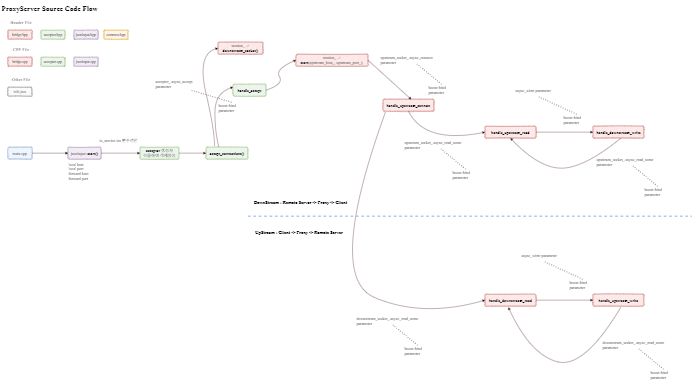

The diagram above was exported from draw.io. Its source (the exported page's mxGraphModel, read from the mxfile embedded in the PNG):
<mxGraphModel dx="1922" dy="936" grid="1" gridSize="10" guides="1" tooltips="1" connect="1" arrows="1" fold="1" page="1" pageScale="1" pageWidth="2336" pageHeight="1654" math="0" shadow="0">
  <root>
    <mxCell id="0" />
    <mxCell id="1" parent="0" />
    <mxCell id="h061LGX5uVM3FiNdkVwj-1" value="main.cpp" style="rounded=1;whiteSpace=wrap;html=1;sketch=1;fillColor=#dae8fc;strokeColor=#6c8ebf;fontSize=13;fontFamily=Times New Roman;" vertex="1" parent="1">
      <mxGeometry x="40" y="490" width="80" height="40" as="geometry" />
    </mxCell>
    <mxCell id="h061LGX5uVM3FiNdkVwj-3" value="&lt;h1&gt;ProxyServer Source Code Flow&lt;/h1&gt;" style="text;html=1;strokeColor=none;fillColor=none;spacing=5;spacingTop=-20;whiteSpace=wrap;overflow=hidden;rounded=0;sketch=1;fontFamily=Times New Roman;" vertex="1" parent="1">
      <mxGeometry x="14" y="10" width="400" height="40" as="geometry" />
    </mxCell>
    <mxCell id="h061LGX5uVM3FiNdkVwj-4" value="&lt;font style=&quot;font-size: 15px&quot;&gt;Header File&lt;/font&gt;" style="text;html=1;strokeColor=none;fillColor=none;align=center;verticalAlign=middle;whiteSpace=wrap;rounded=0;sketch=1;fontFamily=Times New Roman;" vertex="1" parent="1">
      <mxGeometry x="40" y="60" width="89" height="30" as="geometry" />
    </mxCell>
    <mxCell id="h061LGX5uVM3FiNdkVwj-5" value="bridge.hpp" style="rounded=1;whiteSpace=wrap;html=1;sketch=1;fillColor=#f8cecc;strokeColor=#b85450;fontFamily=Times New Roman;" vertex="1" parent="1">
      <mxGeometry x="40" y="100" width="80" height="30" as="geometry" />
    </mxCell>
    <mxCell id="h061LGX5uVM3FiNdkVwj-8" value="acceptor.hpp" style="rounded=1;whiteSpace=wrap;html=1;sketch=1;fillColor=#d5e8d4;strokeColor=#82b366;fontFamily=Times New Roman;" vertex="1" parent="1">
      <mxGeometry x="150" y="100" width="80" height="30" as="geometry" />
    </mxCell>
    <mxCell id="h061LGX5uVM3FiNdkVwj-9" value="jsonInput.hpp" style="rounded=1;whiteSpace=wrap;html=1;sketch=1;fillColor=#e1d5e7;strokeColor=#9673a6;fontFamily=Times New Roman;" vertex="1" parent="1">
      <mxGeometry x="260" y="100" width="80" height="30" as="geometry" />
    </mxCell>
    <mxCell id="h061LGX5uVM3FiNdkVwj-10" value="common.hpp" style="rounded=1;whiteSpace=wrap;html=1;sketch=1;fillColor=#ffe6cc;strokeColor=#d79b00;fontFamily=Times New Roman;" vertex="1" parent="1">
      <mxGeometry x="360" y="100" width="80" height="30" as="geometry" />
    </mxCell>
    <mxCell id="h061LGX5uVM3FiNdkVwj-11" value="&lt;font style=&quot;font-size: 15px&quot;&gt;CPP File&lt;/font&gt;" style="text;html=1;strokeColor=none;fillColor=none;align=center;verticalAlign=middle;whiteSpace=wrap;rounded=0;sketch=1;fontFamily=Times New Roman;" vertex="1" parent="1">
      <mxGeometry x="40" y="150" width="89" height="30" as="geometry" />
    </mxCell>
    <mxCell id="h061LGX5uVM3FiNdkVwj-12" value="bridge.cpp" style="rounded=1;whiteSpace=wrap;html=1;sketch=1;fillColor=#f8cecc;strokeColor=#b85450;fontFamily=Times New Roman;" vertex="1" parent="1">
      <mxGeometry x="40" y="190" width="80" height="30" as="geometry" />
    </mxCell>
    <mxCell id="h061LGX5uVM3FiNdkVwj-13" value="acceptor.cpp" style="rounded=1;whiteSpace=wrap;html=1;sketch=1;fillColor=#d5e8d4;strokeColor=#82b366;fontFamily=Times New Roman;" vertex="1" parent="1">
      <mxGeometry x="150" y="190" width="80" height="30" as="geometry" />
    </mxCell>
    <mxCell id="h061LGX5uVM3FiNdkVwj-14" value="jsonInput.cpp" style="rounded=1;whiteSpace=wrap;html=1;sketch=1;fillColor=#e1d5e7;strokeColor=#9673a6;fontFamily=Times New Roman;" vertex="1" parent="1">
      <mxGeometry x="260" y="190" width="80" height="30" as="geometry" />
    </mxCell>
    <mxCell id="h061LGX5uVM3FiNdkVwj-17" value="jsonInput::&lt;b&gt;start()&lt;/b&gt;" style="rounded=1;whiteSpace=wrap;html=1;sketch=1;fontSize=13;fillColor=#e1d5e7;strokeColor=#9673a6;fontFamily=Times New Roman;" vertex="1" parent="1">
      <mxGeometry x="240" y="490" width="110" height="40" as="geometry" />
    </mxCell>
    <mxCell id="h061LGX5uVM3FiNdkVwj-20" value="local host&lt;br&gt;local port&lt;br&gt;forward host&lt;br&gt;forward port" style="text;html=1;strokeColor=none;fillColor=none;align=left;verticalAlign=middle;whiteSpace=wrap;rounded=0;sketch=1;fontSize=13;fontFamily=Times New Roman;" vertex="1" parent="1">
      <mxGeometry x="240" y="535" width="120" height="72" as="geometry" />
    </mxCell>
    <mxCell id="h061LGX5uVM3FiNdkVwj-21" value="" style="endArrow=classic;html=1;rounded=0;fontSize=12;entryX=0;entryY=0.5;entryDx=0;entryDy=0;fontFamily=Times New Roman;" edge="1" parent="1" target="h061LGX5uVM3FiNdkVwj-17">
      <mxGeometry width="50" height="50" relative="1" as="geometry">
        <mxPoint x="120" y="510" as="sourcePoint" />
        <mxPoint x="170" y="460" as="targetPoint" />
      </mxGeometry>
    </mxCell>
    <mxCell id="h061LGX5uVM3FiNdkVwj-22" value="&lt;b&gt;acceptor&lt;/b&gt; 생성자&lt;br style=&quot;font-size: 13px&quot;&gt;이용하여 객체생성" style="rounded=1;whiteSpace=wrap;html=1;sketch=1;fontSize=13;fillColor=#d5e8d4;strokeColor=#82b366;fontFamily=Times New Roman;" vertex="1" parent="1">
      <mxGeometry x="480" y="490" width="130" height="40" as="geometry" />
    </mxCell>
    <mxCell id="h061LGX5uVM3FiNdkVwj-27" value="" style="endArrow=classic;html=1;rounded=0;fontSize=13;strokeColor=#330000;exitX=1;exitY=0.5;exitDx=0;exitDy=0;entryX=0;entryY=0.5;entryDx=0;entryDy=0;fontFamily=Times New Roman;" edge="1" parent="1" source="h061LGX5uVM3FiNdkVwj-17" target="h061LGX5uVM3FiNdkVwj-22">
      <mxGeometry width="50" height="50" relative="1" as="geometry">
        <mxPoint x="630" y="530" as="sourcePoint" />
        <mxPoint x="680" y="480" as="targetPoint" />
      </mxGeometry>
    </mxCell>
    <mxCell id="h061LGX5uVM3FiNdkVwj-28" value="io_service ios 변수선언" style="text;html=1;strokeColor=none;fillColor=none;align=left;verticalAlign=middle;whiteSpace=wrap;rounded=0;sketch=1;fontSize=13;fontFamily=Times New Roman;" vertex="1" parent="1">
      <mxGeometry x="343" y="447" width="142" height="40" as="geometry" />
    </mxCell>
    <mxCell id="h061LGX5uVM3FiNdkVwj-29" value="accept_connections()" style="rounded=1;whiteSpace=wrap;html=1;sketch=1;fontSize=13;fillColor=#d5e8d4;strokeColor=#82b366;fontStyle=1;fontFamily=Times New Roman;" vertex="1" parent="1">
      <mxGeometry x="700" y="490" width="140" height="40" as="geometry" />
    </mxCell>
    <mxCell id="h061LGX5uVM3FiNdkVwj-30" value="" style="endArrow=classic;html=1;rounded=0;fontSize=13;strokeColor=#330000;exitX=1;exitY=0.5;exitDx=0;exitDy=0;entryX=0;entryY=0.5;entryDx=0;entryDy=0;fontFamily=Times New Roman;" edge="1" parent="1" source="h061LGX5uVM3FiNdkVwj-22" target="h061LGX5uVM3FiNdkVwj-29">
      <mxGeometry width="50" height="50" relative="1" as="geometry">
        <mxPoint x="680" y="440" as="sourcePoint" />
        <mxPoint x="730" y="390" as="targetPoint" />
      </mxGeometry>
    </mxCell>
    <mxCell id="h061LGX5uVM3FiNdkVwj-32" value="session_ -&amp;gt;&lt;br&gt;&lt;b&gt;downstream_socket()&lt;/b&gt;" style="rounded=1;whiteSpace=wrap;html=1;sketch=1;fontSize=13;fillColor=#f8cecc;strokeColor=#b85450;fontFamily=Times New Roman;" vertex="1" parent="1">
      <mxGeometry x="740" y="140" width="150" height="40" as="geometry" />
    </mxCell>
    <mxCell id="h061LGX5uVM3FiNdkVwj-33" value="" style="curved=1;endArrow=classic;html=1;rounded=0;fontSize=13;strokeColor=#330000;exitX=0.201;exitY=-0.089;exitDx=0;exitDy=0;exitPerimeter=0;entryX=0;entryY=0.5;entryDx=0;entryDy=0;fontFamily=Times New Roman;" edge="1" parent="1" source="h061LGX5uVM3FiNdkVwj-29" target="h061LGX5uVM3FiNdkVwj-32">
      <mxGeometry width="50" height="50" relative="1" as="geometry">
        <mxPoint x="680" y="440" as="sourcePoint" />
        <mxPoint x="730" y="390" as="targetPoint" />
        <Array as="points">
          <mxPoint x="730" y="440" />
          <mxPoint x="670" y="180" />
        </Array>
      </mxGeometry>
    </mxCell>
    <mxCell id="h061LGX5uVM3FiNdkVwj-34" value="acceptor_.async_accept&lt;br&gt;parameter" style="text;html=1;strokeColor=none;fillColor=none;align=left;verticalAlign=middle;whiteSpace=wrap;rounded=0;sketch=1;fontSize=13;fontFamily=Times New Roman;" vertex="1" parent="1">
      <mxGeometry x="530" y="260" width="160" height="40" as="geometry" />
    </mxCell>
    <mxCell id="h061LGX5uVM3FiNdkVwj-35" value="handle_accept" style="rounded=1;whiteSpace=wrap;html=1;sketch=1;fontSize=13;fillColor=#d5e8d4;strokeColor=#82b366;fontStyle=1;fontFamily=Times New Roman;" vertex="1" parent="1">
      <mxGeometry x="790" y="280" width="110" height="40" as="geometry" />
    </mxCell>
    <mxCell id="h061LGX5uVM3FiNdkVwj-36" value="" style="curved=1;endArrow=classic;html=1;rounded=0;fontSize=13;strokeColor=#330000;entryX=0;entryY=0.25;entryDx=0;entryDy=0;exitX=0.308;exitY=0;exitDx=0;exitDy=0;exitPerimeter=0;fontFamily=Times New Roman;" edge="1" parent="1" source="h061LGX5uVM3FiNdkVwj-29" target="h061LGX5uVM3FiNdkVwj-35">
      <mxGeometry width="50" height="50" relative="1" as="geometry">
        <mxPoint x="730" y="480" as="sourcePoint" />
        <mxPoint x="730" y="390" as="targetPoint" />
        <Array as="points">
          <mxPoint x="730" y="440" />
          <mxPoint x="730" y="310" />
        </Array>
      </mxGeometry>
    </mxCell>
    <mxCell id="h061LGX5uVM3FiNdkVwj-37" value="boost::bind&lt;br&gt;parameter" style="text;html=1;strokeColor=none;fillColor=none;align=left;verticalAlign=middle;whiteSpace=wrap;rounded=0;sketch=1;fontSize=13;fontFamily=Times New Roman;" vertex="1" parent="1">
      <mxGeometry x="740" y="340" width="90" height="40" as="geometry" />
    </mxCell>
    <mxCell id="h061LGX5uVM3FiNdkVwj-39" value="session_ -&amp;gt;&lt;br&gt;&lt;b&gt;start&lt;/b&gt;(upstream_host_, upstream_port_);" style="rounded=1;whiteSpace=wrap;html=1;sketch=1;fontSize=13;fillColor=#f8cecc;strokeColor=#b85450;fontFamily=Times New Roman;" vertex="1" parent="1">
      <mxGeometry x="1000" y="180" width="240" height="40" as="geometry" />
    </mxCell>
    <mxCell id="h061LGX5uVM3FiNdkVwj-40" value="" style="curved=1;endArrow=classic;html=1;rounded=0;fontSize=13;strokeColor=#330000;exitX=1;exitY=0.5;exitDx=0;exitDy=0;entryX=0;entryY=0.5;entryDx=0;entryDy=0;fontFamily=Times New Roman;" edge="1" parent="1" source="h061LGX5uVM3FiNdkVwj-35" target="h061LGX5uVM3FiNdkVwj-39">
      <mxGeometry width="50" height="50" relative="1" as="geometry">
        <mxPoint x="1050" y="530" as="sourcePoint" />
        <mxPoint x="1100" y="480" as="targetPoint" />
        <Array as="points">
          <mxPoint x="960" y="280" />
          <mxPoint x="930" y="230" />
        </Array>
      </mxGeometry>
    </mxCell>
    <mxCell id="h061LGX5uVM3FiNdkVwj-41" value="handle_upstream_connect" style="rounded=1;whiteSpace=wrap;html=1;sketch=1;fontSize=13;fillColor=#f8cecc;strokeColor=#b85450;fontStyle=1;fontFamily=Times New Roman;" vertex="1" parent="1">
      <mxGeometry x="1290" y="330" width="170" height="40" as="geometry" />
    </mxCell>
    <mxCell id="h061LGX5uVM3FiNdkVwj-45" value="" style="endArrow=classic;html=1;rounded=0;fontSize=13;strokeColor=#330000;exitX=1;exitY=0.5;exitDx=0;exitDy=0;entryX=0.553;entryY=0.016;entryDx=0;entryDy=0;entryPerimeter=0;fontFamily=Times New Roman;" edge="1" parent="1" source="h061LGX5uVM3FiNdkVwj-39" target="h061LGX5uVM3FiNdkVwj-41">
      <mxGeometry width="50" height="50" relative="1" as="geometry">
        <mxPoint x="1270" y="500" as="sourcePoint" />
        <mxPoint x="1320" y="450" as="targetPoint" />
      </mxGeometry>
    </mxCell>
    <mxCell id="h061LGX5uVM3FiNdkVwj-46" value="upstream_socket_.async_connect&lt;br&gt;parameter" style="text;html=1;strokeColor=none;fillColor=none;align=left;verticalAlign=middle;whiteSpace=wrap;rounded=0;sketch=1;fontSize=13;fontFamily=Times New Roman;" vertex="1" parent="1">
      <mxGeometry x="1280" y="180" width="210" height="40" as="geometry" />
    </mxCell>
    <mxCell id="h061LGX5uVM3FiNdkVwj-47" value="" style="endArrow=none;dashed=1;html=1;dashPattern=1 3;strokeWidth=2;rounded=0;fontSize=13;entryX=0.75;entryY=1;entryDx=0;entryDy=0;exitX=0.5;exitY=0;exitDx=0;exitDy=0;fontFamily=Times New Roman;" edge="1" parent="1" source="h061LGX5uVM3FiNdkVwj-37" target="h061LGX5uVM3FiNdkVwj-34">
      <mxGeometry width="50" height="50" relative="1" as="geometry">
        <mxPoint x="1270" y="500" as="sourcePoint" />
        <mxPoint x="1320" y="450" as="targetPoint" />
      </mxGeometry>
    </mxCell>
    <mxCell id="h061LGX5uVM3FiNdkVwj-48" value="boost::bind&lt;br&gt;parameter" style="text;html=1;strokeColor=none;fillColor=none;align=left;verticalAlign=middle;whiteSpace=wrap;rounded=0;sketch=1;fontSize=13;fontFamily=Times New Roman;" vertex="1" parent="1">
      <mxGeometry x="1440" y="280" width="90" height="40" as="geometry" />
    </mxCell>
    <mxCell id="h061LGX5uVM3FiNdkVwj-49" value="" style="endArrow=none;dashed=1;html=1;dashPattern=1 3;strokeWidth=2;rounded=0;fontSize=13;exitX=0.5;exitY=0;exitDx=0;exitDy=0;fontFamily=Times New Roman;" edge="1" parent="1" source="h061LGX5uVM3FiNdkVwj-48">
      <mxGeometry width="50" height="50" relative="1" as="geometry">
        <mxPoint x="1270" y="500" as="sourcePoint" />
        <mxPoint x="1400" y="210" as="targetPoint" />
      </mxGeometry>
    </mxCell>
    <mxCell id="h061LGX5uVM3FiNdkVwj-50" value="handle_upstream_read" style="rounded=1;whiteSpace=wrap;html=1;sketch=1;fontSize=13;fillColor=#f8cecc;strokeColor=#b85450;fontStyle=1;fontFamily=Times New Roman;" vertex="1" parent="1">
      <mxGeometry x="1630" y="420" width="170" height="40" as="geometry" />
    </mxCell>
    <mxCell id="h061LGX5uVM3FiNdkVwj-51" value="handle_downstream_read" style="rounded=1;whiteSpace=wrap;html=1;sketch=1;fontSize=13;fillColor=#f8cecc;strokeColor=#b85450;fontStyle=1;fontFamily=Times New Roman;" vertex="1" parent="1">
      <mxGeometry x="1630" y="980" width="170" height="40" as="geometry" />
    </mxCell>
    <mxCell id="h061LGX5uVM3FiNdkVwj-57" value="" style="curved=1;endArrow=classic;html=1;rounded=0;fontSize=13;strokeColor=#330000;exitX=0.5;exitY=1;exitDx=0;exitDy=0;entryX=0;entryY=0.5;entryDx=0;entryDy=0;fontFamily=Times New Roman;" edge="1" parent="1" source="h061LGX5uVM3FiNdkVwj-41" target="h061LGX5uVM3FiNdkVwj-50">
      <mxGeometry width="50" height="50" relative="1" as="geometry">
        <mxPoint x="1640" y="620" as="sourcePoint" />
        <mxPoint x="1690" y="570" as="targetPoint" />
        <Array as="points">
          <mxPoint x="1430" y="480" />
        </Array>
      </mxGeometry>
    </mxCell>
    <mxCell id="h061LGX5uVM3FiNdkVwj-59" value="upstream_socket_.async_read_some&lt;br&gt;parameter" style="text;html=1;strokeColor=none;fillColor=none;align=left;verticalAlign=middle;whiteSpace=wrap;rounded=0;sketch=1;fontSize=13;fontFamily=Times New Roman;" vertex="1" parent="1">
      <mxGeometry x="1360" y="463" width="260" height="40" as="geometry" />
    </mxCell>
    <mxCell id="h061LGX5uVM3FiNdkVwj-60" value="boost::bind&lt;br&gt;parameter" style="text;html=1;strokeColor=none;fillColor=none;align=left;verticalAlign=middle;whiteSpace=wrap;rounded=0;sketch=1;fontSize=13;fontFamily=Times New Roman;" vertex="1" parent="1">
      <mxGeometry x="1520" y="563" width="90" height="40" as="geometry" />
    </mxCell>
    <mxCell id="h061LGX5uVM3FiNdkVwj-61" value="" style="endArrow=none;dashed=1;html=1;dashPattern=1 3;strokeWidth=2;rounded=0;fontSize=13;exitX=0.5;exitY=0;exitDx=0;exitDy=0;fontFamily=Times New Roman;" edge="1" source="h061LGX5uVM3FiNdkVwj-60" parent="1">
      <mxGeometry width="50" height="50" relative="1" as="geometry">
        <mxPoint x="1350" y="783" as="sourcePoint" />
        <mxPoint x="1480.0000000000005" y="493" as="targetPoint" />
      </mxGeometry>
    </mxCell>
    <mxCell id="h061LGX5uVM3FiNdkVwj-62" value="" style="curved=1;endArrow=classic;html=1;rounded=0;fontSize=13;strokeColor=#330000;exitX=0.052;exitY=1.042;exitDx=0;exitDy=0;exitPerimeter=0;entryX=0;entryY=0.5;entryDx=0;entryDy=0;fontFamily=Times New Roman;" edge="1" parent="1" source="h061LGX5uVM3FiNdkVwj-41" target="h061LGX5uVM3FiNdkVwj-51">
      <mxGeometry width="50" height="50" relative="1" as="geometry">
        <mxPoint x="1630" y="720" as="sourcePoint" />
        <mxPoint x="1680" y="670" as="targetPoint" />
        <Array as="points">
          <mxPoint x="1100" y="920" />
          <mxPoint x="1420" y="1060" />
        </Array>
      </mxGeometry>
    </mxCell>
    <mxCell id="h061LGX5uVM3FiNdkVwj-63" value="downstream_socket_.async_read_some&lt;br&gt;parameter" style="text;html=1;strokeColor=none;fillColor=none;align=left;verticalAlign=middle;whiteSpace=wrap;rounded=0;sketch=1;fontSize=13;fontFamily=Times New Roman;" vertex="1" parent="1">
      <mxGeometry x="1200" y="1050" width="260" height="40" as="geometry" />
    </mxCell>
    <mxCell id="h061LGX5uVM3FiNdkVwj-64" value="boost::bind&lt;br&gt;parameter" style="text;html=1;strokeColor=none;fillColor=none;align=left;verticalAlign=middle;whiteSpace=wrap;rounded=0;sketch=1;fontSize=13;fontFamily=Times New Roman;" vertex="1" parent="1">
      <mxGeometry x="1360" y="1150" width="90" height="40" as="geometry" />
    </mxCell>
    <mxCell id="h061LGX5uVM3FiNdkVwj-65" value="" style="endArrow=none;dashed=1;html=1;dashPattern=1 3;strokeWidth=2;rounded=0;fontSize=13;exitX=0.5;exitY=0;exitDx=0;exitDy=0;fontFamily=Times New Roman;" edge="1" source="h061LGX5uVM3FiNdkVwj-64" parent="1">
      <mxGeometry width="50" height="50" relative="1" as="geometry">
        <mxPoint x="1190" y="1370" as="sourcePoint" />
        <mxPoint x="1320.0000000000005" y="1080" as="targetPoint" />
      </mxGeometry>
    </mxCell>
    <mxCell id="h061LGX5uVM3FiNdkVwj-66" value="handle_downstream_write" style="rounded=1;whiteSpace=wrap;html=1;sketch=1;fontSize=13;fillColor=#f8cecc;strokeColor=#b85450;fontStyle=1;fontFamily=Times New Roman;" vertex="1" parent="1">
      <mxGeometry x="1990" y="420" width="170" height="40" as="geometry" />
    </mxCell>
    <mxCell id="h061LGX5uVM3FiNdkVwj-67" value="" style="endArrow=classic;html=1;rounded=0;fontSize=13;strokeColor=#330000;exitX=1;exitY=0.5;exitDx=0;exitDy=0;entryX=0;entryY=0.5;entryDx=0;entryDy=0;fontFamily=Times New Roman;" edge="1" parent="1" source="h061LGX5uVM3FiNdkVwj-50" target="h061LGX5uVM3FiNdkVwj-66">
      <mxGeometry width="50" height="50" relative="1" as="geometry">
        <mxPoint x="1880" y="510" as="sourcePoint" />
        <mxPoint x="1930" y="460" as="targetPoint" />
      </mxGeometry>
    </mxCell>
    <mxCell id="h061LGX5uVM3FiNdkVwj-71" value="async_wirte parameter" style="text;html=1;strokeColor=none;fillColor=none;align=left;verticalAlign=middle;whiteSpace=wrap;rounded=0;sketch=1;fontSize=13;fontFamily=Times New Roman;" vertex="1" parent="1">
      <mxGeometry x="1730" y="280" width="140" height="40" as="geometry" />
    </mxCell>
    <mxCell id="h061LGX5uVM3FiNdkVwj-72" value="boost::bind&lt;br&gt;parameter" style="text;html=1;strokeColor=none;fillColor=none;align=left;verticalAlign=middle;whiteSpace=wrap;rounded=0;sketch=1;fontSize=13;fontFamily=Times New Roman;" vertex="1" parent="1">
      <mxGeometry x="1890" y="380" width="90" height="40" as="geometry" />
    </mxCell>
    <mxCell id="h061LGX5uVM3FiNdkVwj-73" value="" style="endArrow=none;dashed=1;html=1;dashPattern=1 3;strokeWidth=2;rounded=0;fontSize=13;exitX=0.5;exitY=0;exitDx=0;exitDy=0;entryX=0.567;entryY=1.055;entryDx=0;entryDy=0;entryPerimeter=0;fontFamily=Times New Roman;" edge="1" source="h061LGX5uVM3FiNdkVwj-72" parent="1" target="h061LGX5uVM3FiNdkVwj-71">
      <mxGeometry width="50" height="50" relative="1" as="geometry">
        <mxPoint x="1720" y="600" as="sourcePoint" />
        <mxPoint x="1850.0000000000005" y="310" as="targetPoint" />
      </mxGeometry>
    </mxCell>
    <mxCell id="h061LGX5uVM3FiNdkVwj-74" value="" style="curved=1;endArrow=classic;html=1;rounded=0;fontSize=13;strokeColor=#330000;exitX=0.547;exitY=1.003;exitDx=0;exitDy=0;exitPerimeter=0;entryX=0.5;entryY=1;entryDx=0;entryDy=0;fontFamily=Times New Roman;" edge="1" parent="1" source="h061LGX5uVM3FiNdkVwj-66" target="h061LGX5uVM3FiNdkVwj-50">
      <mxGeometry width="50" height="50" relative="1" as="geometry">
        <mxPoint x="1880" y="520" as="sourcePoint" />
        <mxPoint x="1930" y="470" as="targetPoint" />
        <Array as="points">
          <mxPoint x="1960" y="560" />
          <mxPoint x="1810" y="560" />
        </Array>
      </mxGeometry>
    </mxCell>
    <mxCell id="h061LGX5uVM3FiNdkVwj-75" value="upstream_socket_.async_read_some&lt;br&gt;parameter" style="text;html=1;strokeColor=none;fillColor=none;align=left;verticalAlign=middle;whiteSpace=wrap;rounded=0;sketch=1;fontSize=13;fontFamily=Times New Roman;" vertex="1" parent="1">
      <mxGeometry x="2000" y="520" width="260" height="40" as="geometry" />
    </mxCell>
    <mxCell id="h061LGX5uVM3FiNdkVwj-76" value="boost::bind&lt;br&gt;parameter" style="text;html=1;strokeColor=none;fillColor=none;align=left;verticalAlign=middle;whiteSpace=wrap;rounded=0;sketch=1;fontSize=13;fontFamily=Times New Roman;" vertex="1" parent="1">
      <mxGeometry x="2160" y="620" width="90" height="40" as="geometry" />
    </mxCell>
    <mxCell id="h061LGX5uVM3FiNdkVwj-77" value="" style="endArrow=none;dashed=1;html=1;dashPattern=1 3;strokeWidth=2;rounded=0;fontSize=13;exitX=0.5;exitY=0;exitDx=0;exitDy=0;fontFamily=Times New Roman;" edge="1" source="h061LGX5uVM3FiNdkVwj-76" parent="1">
      <mxGeometry width="50" height="50" relative="1" as="geometry">
        <mxPoint x="1990" y="840" as="sourcePoint" />
        <mxPoint x="2120.0000000000005" y="550" as="targetPoint" />
      </mxGeometry>
    </mxCell>
    <mxCell id="h061LGX5uVM3FiNdkVwj-78" value="handle_upstream_write" style="rounded=1;whiteSpace=wrap;html=1;sketch=1;fontSize=13;fillColor=#f8cecc;strokeColor=#b85450;fontStyle=1;fontFamily=Times New Roman;" vertex="1" parent="1">
      <mxGeometry x="1990" y="980" width="170" height="40" as="geometry" />
    </mxCell>
    <mxCell id="h061LGX5uVM3FiNdkVwj-79" value="async_wirte parameter" style="text;html=1;strokeColor=none;fillColor=none;align=left;verticalAlign=middle;whiteSpace=wrap;rounded=0;sketch=1;fontSize=13;fontFamily=Times New Roman;" vertex="1" parent="1">
      <mxGeometry x="1750" y="830" width="140" height="40" as="geometry" />
    </mxCell>
    <mxCell id="h061LGX5uVM3FiNdkVwj-80" value="boost::bind&lt;br&gt;parameter" style="text;html=1;strokeColor=none;fillColor=none;align=left;verticalAlign=middle;whiteSpace=wrap;rounded=0;sketch=1;fontSize=13;fontFamily=Times New Roman;" vertex="1" parent="1">
      <mxGeometry x="1910" y="930" width="90" height="40" as="geometry" />
    </mxCell>
    <mxCell id="h061LGX5uVM3FiNdkVwj-81" value="" style="endArrow=none;dashed=1;html=1;dashPattern=1 3;strokeWidth=2;rounded=0;fontSize=13;exitX=0.5;exitY=0;exitDx=0;exitDy=0;entryX=0.567;entryY=1.055;entryDx=0;entryDy=0;entryPerimeter=0;fontFamily=Times New Roman;" edge="1" source="h061LGX5uVM3FiNdkVwj-80" target="h061LGX5uVM3FiNdkVwj-79" parent="1">
      <mxGeometry width="50" height="50" relative="1" as="geometry">
        <mxPoint x="1740" y="1150" as="sourcePoint" />
        <mxPoint x="1870.0000000000005" y="860" as="targetPoint" />
      </mxGeometry>
    </mxCell>
    <mxCell id="h061LGX5uVM3FiNdkVwj-84" value="" style="curved=1;endArrow=classic;html=1;rounded=0;fontSize=13;strokeColor=#330000;exitX=0.547;exitY=1.082;exitDx=0;exitDy=0;exitPerimeter=0;entryX=0.46;entryY=1.108;entryDx=0;entryDy=0;entryPerimeter=0;fontFamily=Times New Roman;" edge="1" parent="1" source="h061LGX5uVM3FiNdkVwj-78" target="h061LGX5uVM3FiNdkVwj-51">
      <mxGeometry width="50" height="50" relative="1" as="geometry">
        <mxPoint x="1880" y="830" as="sourcePoint" />
        <mxPoint x="1930" y="780" as="targetPoint" />
        <Array as="points">
          <mxPoint x="1960" y="1230" />
          <mxPoint x="1780" y="1180" />
        </Array>
      </mxGeometry>
    </mxCell>
    <mxCell id="h061LGX5uVM3FiNdkVwj-85" value="downstream_socket_.async_read_some&lt;br&gt;parameter" style="text;html=1;strokeColor=none;fillColor=none;align=left;verticalAlign=middle;whiteSpace=wrap;rounded=0;sketch=1;fontSize=13;fontFamily=Times New Roman;" vertex="1" parent="1">
      <mxGeometry x="2020" y="1130" width="260" height="40" as="geometry" />
    </mxCell>
    <mxCell id="h061LGX5uVM3FiNdkVwj-86" value="boost::bind&lt;br&gt;parameter" style="text;html=1;strokeColor=none;fillColor=none;align=left;verticalAlign=middle;whiteSpace=wrap;rounded=0;sketch=1;fontSize=13;fontFamily=Times New Roman;" vertex="1" parent="1">
      <mxGeometry x="2180" y="1230" width="90" height="40" as="geometry" />
    </mxCell>
    <mxCell id="h061LGX5uVM3FiNdkVwj-87" value="" style="endArrow=none;dashed=1;html=1;dashPattern=1 3;strokeWidth=2;rounded=0;fontSize=13;exitX=0.5;exitY=0;exitDx=0;exitDy=0;fontFamily=Times New Roman;" edge="1" source="h061LGX5uVM3FiNdkVwj-86" parent="1">
      <mxGeometry width="50" height="50" relative="1" as="geometry">
        <mxPoint x="2010" y="1450" as="sourcePoint" />
        <mxPoint x="2140.0000000000005" y="1160" as="targetPoint" />
      </mxGeometry>
    </mxCell>
    <mxCell id="h061LGX5uVM3FiNdkVwj-88" value="&lt;font style=&quot;font-size: 15px&quot;&gt;Other File&lt;/font&gt;" style="text;html=1;strokeColor=none;fillColor=none;align=center;verticalAlign=middle;whiteSpace=wrap;rounded=0;sketch=1;fontFamily=Times New Roman;" vertex="1" parent="1">
      <mxGeometry x="40" y="250" width="89" height="30" as="geometry" />
    </mxCell>
    <mxCell id="h061LGX5uVM3FiNdkVwj-89" value="info.json" style="rounded=1;whiteSpace=wrap;html=1;sketch=1;fillColor=#f5f5f5;strokeColor=#666666;fontColor=#333333;fontFamily=Times New Roman;" vertex="1" parent="1">
      <mxGeometry x="40" y="290" width="80" height="30" as="geometry" />
    </mxCell>
    <mxCell id="h061LGX5uVM3FiNdkVwj-91" value="" style="endArrow=classic;html=1;rounded=0;fontSize=13;strokeColor=#330000;exitX=1;exitY=0.5;exitDx=0;exitDy=0;entryX=0;entryY=0.5;entryDx=0;entryDy=0;fontFamily=Times New Roman;" edge="1" parent="1" source="h061LGX5uVM3FiNdkVwj-51" target="h061LGX5uVM3FiNdkVwj-78">
      <mxGeometry width="50" height="50" relative="1" as="geometry">
        <mxPoint x="1340" y="790" as="sourcePoint" />
        <mxPoint x="1390" y="740" as="targetPoint" />
      </mxGeometry>
    </mxCell>
    <mxCell id="h061LGX5uVM3FiNdkVwj-92" value="" style="endArrow=none;dashed=1;html=1;rounded=0;fontSize=13;strokeColor=#7EA6E0;strokeWidth=3;fontFamily=Times New Roman;" edge="1" parent="1">
      <mxGeometry width="50" height="50" relative="1" as="geometry">
        <mxPoint x="840" y="720" as="sourcePoint" />
        <mxPoint x="2320" y="720" as="targetPoint" />
      </mxGeometry>
    </mxCell>
    <mxCell id="h061LGX5uVM3FiNdkVwj-93" value="DownStream : Remote Server -&amp;gt; Proxy -&amp;gt; Client" style="text;html=1;strokeColor=none;fillColor=none;align=center;verticalAlign=middle;whiteSpace=wrap;rounded=0;sketch=1;fontSize=15;fontStyle=1;fontFamily=Times New Roman;" vertex="1" parent="1">
      <mxGeometry x="840" y="660" width="350" height="30" as="geometry" />
    </mxCell>
    <mxCell id="h061LGX5uVM3FiNdkVwj-94" value="UpStream : Client -&amp;gt; Proxy -&amp;gt; Remote Server" style="text;html=1;strokeColor=none;fillColor=none;align=center;verticalAlign=middle;whiteSpace=wrap;rounded=0;sketch=1;fontSize=15;fontStyle=1;fontFamily=Times New Roman;" vertex="1" parent="1">
      <mxGeometry x="840" y="760" width="340" height="30" as="geometry" />
    </mxCell>
  </root>
</mxGraphModel>